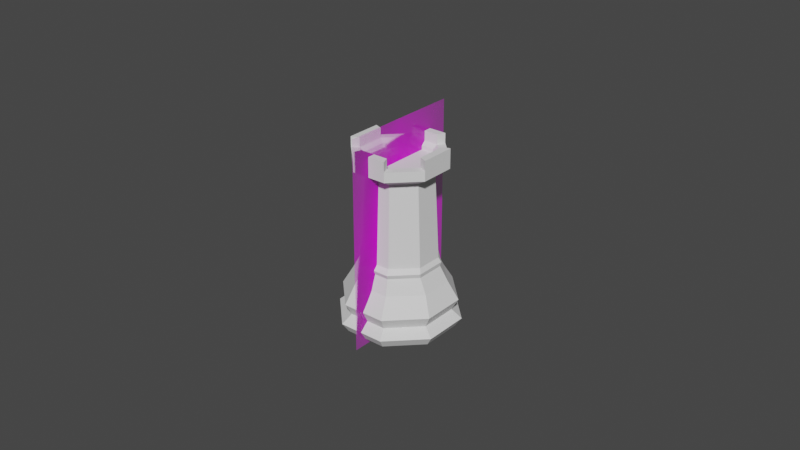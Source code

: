 # Source: Rook.blend  (saved by Blender 2.80.75; exported with 4.5.12 LTS)
import bpy
from mathutils import Matrix  # noqa: F401  (used for matrix-valued properties, if any)

bpy.ops.wm.read_factory_settings(use_empty=True)
scene = bpy.context.scene
scene.name = 'Scene'

# ---- collections
col_collection = bpy.data.collections.new('Collection'); scene.collection.children.link(col_collection)

# ---- images (referenced by path relative to the original .blend; pixels are not part of the script)
import os
ASSET_DIR = os.environ.get("B2B_ASSET_DIR", "")  # directory of the original .blend (textures are referenced by path, not embedded)
HERE = os.path.dirname(os.path.abspath(__file__))  # packed textures are extracted next to this script under _unpacked/

def load_image(name, relpath, width, height, colorspace="sRGB"):
    """Load a texture the original file referenced (path relative to the .blend, or extracted next to this script)."""
    p = next((c for c in (os.path.join(HERE, relpath), os.path.join(ASSET_DIR, relpath)) if relpath and os.path.exists(c)), "")
    if p:
        img = bpy.data.images.load(p, check_existing=True)
        img.name = name
    else:  # same state as the original file: an image datablock whose file is absent (Cycles renders it pink)
        img = bpy.data.images.new(name, width, height)
        img.source = "FILE"
        img.filepath = "//" + (relpath or name)
    img.colorspace_settings.name = colorspace
    return img
img_staunton_rook_png = load_image('Staunton Rook.png', 'Staunton Rook.png', 1024, 1024, 'sRGB')

# ---- materials (node trees are filled in below, after node groups)
mat_staunton_rook = bpy.data.materials.new('Staunton Rook')
mat_staunton_rook.use_transparent_shadow = False

# ---- material node trees
mat_staunton_rook.use_nodes = True; mat_staunton_rook.node_tree.nodes.clear()
_N = mat_staunton_rook.node_tree.nodes; _L = mat_staunton_rook.node_tree.links
n0 = _N.new('ShaderNodeOutputMaterial'); n0.name = 'Material Output'; n0.location = (300, 300)
n1 = _N.new('ShaderNodeTexImage'); n1.name = 'Image Texture'; n1.location = (-400, 60)
n1.image = img_staunton_rook_png
n1.extension = 'CLIP'
n2 = _N.new('ShaderNodeBsdfDiffuse'); n2.name = 'Diffuse BSDF'; n2.location = (-200, 60)
n3 = _N.new('ShaderNodeBsdfTransparent'); n3.name = 'Transparent BSDF'; n3.location = (-200, 240)
n4 = _N.new('ShaderNodeMixShader'); n4.name = 'Mix Shader'; n4.location = (0, 300)
_L.new(n1.outputs[0], n2.inputs[0])
_L.new(n1.outputs[1], n4.inputs[0])
_L.new(n3.outputs[0], n4.inputs[1])
_L.new(n2.outputs[0], n4.inputs[2])
_L.new(n4.outputs[0], n0.inputs[0])
n0.is_active_output = True

# ---- world
world_world = bpy.data.worlds.new('World'); scene.world = world_world
world_world.use_nodes = True; world_world.node_tree.nodes.clear()
_N = world_world.node_tree.nodes; _L = world_world.node_tree.links
n0 = _N.new('ShaderNodeOutputWorld'); n0.name = 'World Output'; n0.location = (300, 300)
n1 = _N.new('ShaderNodeBackground'); n1.name = 'Background'; n1.location = (10, 300)
n1.inputs[0].default_value = (0.05088, 0.05088, 0.05088, 1.0)
_L.new(n1.outputs[0], n0.inputs[0])
n0.is_active_output = True
world_world.color = (0.05088, 0.05088, 0.05088)
world_world.use_sun_shadow = False
world_world.sun_shadow_jitter_overblur = 0.0

# ---- meshes
me_cylinder = bpy.data.meshes.new('Cylinder')
me_cylinder.from_pydata([(-0.006629, -0.006142, 0.01756), (-0.009174, 1.068e-08, 0.01756), (-0.006629, 0.006142, 0.01756), (-0.008424, -0.007555, 0.01161), (-0.01155, 1.207e-08, 0.01161), (-0.008424, 0.007555, 0.01161), (-0.01001, -0.01001, 0.0072), (-0.01415, 1.395e-08, 0.0072), (-0.01001, 0.01001, 0.0072), (-0.008888, -0.008888, 0.004351), (-0.01257, 1.295e-08, 0.004351), (-0.008888, 0.008888, 0.004351), (-0.009511, -0.009511, 0.0), (-0.01345, 1.663e-08, 0.0), (-0.009511, 0.009511, 0.0), (-0.01064, -0.01064, 0.002306), (-0.01504, 1.563e-08, 0.002306), (-0.01064, 0.01064, 0.002306), (-0.005888, -0.005529, 0.03803), (-0.008178, 1.011e-08, 0.03803), (-0.005888, 0.005529, 0.03803), (-0.008094, -0.008094, 0.03998), (-0.01145, 1.218e-08, 0.03998), (-0.008094, 0.008094, 0.03998), (-0.005885, -0.005885, 0.04147), (-0.008322, 9.374e-09, 0.04147), (-0.005885, 0.005885, 0.04147), (-0.006871, -0.006638, 0.01535), (-0.009621, 1.102e-08, 0.01535), (-0.006871, 0.006638, 0.01535), (-0.006965, -0.007022, 0.01645), (-0.009874, 1.122e-08, 0.01645), (-0.006965, 0.007022, 0.01645), (-0.008094, -0.008094, 0.04242), (-0.01145, 1.218e-08, 0.04242), (-0.008094, 0.008094, 0.04242), (0.0, 0.008687, 0.01756), (0.0, -0.008687, 0.01756), (0.006629, -0.006142, 0.01756), (0.009174, 1.068e-08, 0.01756), (0.006629, 0.006142, 0.01756), (0.0, 0.01068, 0.01161), (0.0, -0.01068, 0.01161), (0.008424, -0.007555, 0.01161), (0.01155, 1.207e-08, 0.01161), (0.008424, 0.007555, 0.01161), (0.0, 0.01415, 0.0072), (0.0, -0.01415, 0.0072), (0.01001, -0.01001, 0.0072), (0.01415, 1.395e-08, 0.0072), (0.01001, 0.01001, 0.0072), (0.0, -0.01257, 0.004351), (0.008888, -0.008888, 0.004351), (0.01257, 1.295e-08, 0.004351), (0.008888, 0.008888, 0.004351), (0.0, 0.01257, 0.004351), (0.0, 0.01345, 0.0), (0.0, -0.01345, 0.0), (0.009511, -0.009511, 0.0), (0.01345, 1.663e-08, 0.0), (0.009511, 0.009511, 0.0), (0.0, -0.01504, 0.002306), (0.01064, -0.01064, 0.002306), (0.01504, 1.563e-08, 0.002306), (0.01064, 0.01064, 0.002306), (0.0, 0.01504, 0.002306), (0.0, 0.007819, 0.03803), (0.0, -0.007819, 0.03803), (0.005888, -0.005529, 0.03803), (0.008178, 1.011e-08, 0.03803), (0.005888, 0.005529, 0.03803), (0.0, 0.01145, 0.03998), (0.0, -0.01145, 0.03998), (0.008094, -0.008094, 0.03998), (0.01145, 1.218e-08, 0.03998), (0.008094, 0.008094, 0.03998), (0.0, 0.01145, 0.04242), (0.0, -0.01145, 0.04242), (0.005885, -0.005885, 0.04147), (0.008322, 9.374e-09, 0.04147), (0.005885, 0.005885, 0.04147), (0.0, 0.009387, 0.01535), (0.0, -0.009387, 0.01535), (0.006871, -0.006638, 0.01535), (0.009621, 1.102e-08, 0.01535), (0.006871, 0.006638, 0.01535), (0.0, 0.009931, 0.01645), (0.0, -0.009931, 0.01645), (0.006965, -0.007022, 0.01645), (0.009874, 1.122e-08, 0.01645), (0.006965, 0.007022, 0.01645), (0.008094, -0.008094, 0.04242), (0.0, -0.008322, 0.04147), (0.01145, 1.218e-08, 0.04242), (0.008094, 0.008094, 0.04242), (0.0, 0.008322, 0.04147), (-0.008094, -0.008094, 0.04481), (0.0, -0.01145, 0.04481), (-0.008094, 0.008094, 0.04481), (-0.01145, 1.218e-08, 0.04481), (-0.006641, -0.006641, 0.04481), (0.0, -0.009392, 0.04481), (-0.006641, 0.006641, 0.04481), (-0.009392, 1.036e-08, 0.04481), (0.0, 0.009392, 0.04481), (0.0, 0.01145, 0.04481), (0.01145, 1.218e-08, 0.04481), (0.008094, -0.008094, 0.04481), (0.008094, 0.008094, 0.04481), (0.009392, 1.036e-08, 0.04481), (0.006641, -0.006641, 0.04481), (0.006641, 0.006641, 0.04481), (-0.006641, -0.006641, 0.04242), (0.0, -0.009392, 0.04242), (-0.009392, 1.036e-08, 0.04242), (-0.006641, 0.006641, 0.04242), (0.0, 0.009392, 0.04242), (0.006641, -0.006641, 0.04242), (0.009392, 1.036e-08, 0.04242), (0.006641, 0.006641, 0.04242), (-0.005885, -0.005885, 0.04053), (0.0, -0.008322, 0.04053), (-0.008322, 9.374e-09, 0.04053), (-0.005885, 0.005885, 0.04053), (0.0, 0.008322, 0.04053), (0.005885, -0.005885, 0.04053), (0.008322, 9.374e-09, 0.04053), (0.005885, 0.005885, 0.04053)], [], [(36, 2, 20, 66), (46, 8, 5, 41), (8, 7, 4, 5), (7, 6, 3, 4), (6, 47, 42, 3), (14, 17, 65, 56), (13, 16, 17, 14), (12, 15, 16, 13), (57, 61, 15, 12), (86, 32, 2, 36), (32, 31, 1, 2), (31, 30, 0, 1), (30, 87, 37, 0), (51, 47, 6, 9), (9, 6, 7, 10), (10, 7, 8, 11), (11, 8, 46, 55), (11, 55, 65, 17), (10, 11, 17, 16), (9, 10, 16, 15), (51, 9, 15, 61), (20, 19, 22, 23), (1, 0, 18, 19), (2, 1, 19, 20), (0, 37, 67, 18), (18, 67, 72, 21), (66, 20, 23, 71), (19, 18, 21, 22), (23, 22, 34, 35), (21, 72, 77, 33), (71, 23, 35, 76), (22, 21, 33, 34), (4, 3, 27, 28), (5, 4, 28, 29), (41, 5, 29, 81), (27, 82, 87, 30), (28, 27, 30, 31), (29, 28, 31, 32), (81, 29, 32, 86), (3, 42, 82, 27), (116, 119, 111, 104), (112, 114, 34, 33), (35, 34, 99, 98), (115, 116, 76, 35), (36, 66, 70, 40), (46, 41, 45, 50), (50, 45, 44, 49), (49, 44, 43, 48), (48, 43, 42, 47), (60, 56, 65, 64), (59, 60, 64, 63), (58, 59, 63, 62), (57, 58, 62, 61), (86, 36, 40, 90), (90, 40, 39, 89), (89, 39, 38, 88), (88, 38, 37, 87), (51, 52, 48, 47), (52, 53, 49, 48), (53, 54, 50, 49), (54, 55, 46, 50), (54, 64, 65, 55), (53, 63, 64, 54), (52, 62, 63, 53), (51, 61, 62, 52), (70, 75, 74, 69), (39, 69, 68, 38), (40, 70, 69, 39), (38, 68, 67, 37), (68, 73, 72, 67), (66, 71, 75, 70), (69, 74, 73, 68), (75, 94, 93, 74), (73, 91, 77, 72), (71, 76, 94, 75), (74, 93, 91, 73), (44, 84, 83, 43), (45, 85, 84, 44), (41, 81, 85, 45), (79, 80, 127, 126), (83, 88, 87, 82), (84, 89, 88, 83), (85, 90, 89, 84), (81, 86, 90, 85), (43, 83, 82, 42), (113, 77, 91, 117), (77, 113, 101, 97), (118, 93, 94, 119), (91, 93, 106, 107), (101, 100, 96, 97), (103, 102, 98, 99), (110, 107, 106, 109), (111, 108, 105, 104), (112, 33, 96, 100), (117, 91, 107, 110), (94, 76, 105, 108), (34, 114, 103, 99), (93, 118, 109, 106), (115, 35, 98, 102), (113, 112, 100, 101), (119, 94, 108, 111), (76, 116, 104, 105), (114, 115, 102, 103), (33, 77, 97, 96), (118, 117, 110, 109), (92, 24, 112, 113), (24, 25, 114, 112), (25, 26, 115, 114), (26, 95, 116, 115), (78, 92, 113, 117), (79, 78, 117, 118), (80, 79, 118, 119), (95, 80, 119, 116), (121, 125, 126, 127, 124, 123, 122, 120), (92, 78, 125, 121), (26, 25, 122, 123), (24, 92, 121, 120), (80, 95, 124, 127), (78, 79, 126, 125), (95, 26, 123, 124), (25, 24, 120, 122), (57, 12, 13, 14, 56, 60, 59, 58)])
_uv = me_cylinder.uv_layers.new(name='UVMap')
_uv.uv.foreach_set('vector', [-0.0002831, 1.001, 0.1247, 1.001, 0.125, 1.0, 0.0, 1.0, 0.001176, 0.75, 0.125, 0.75, 0.125, 0.9365, 0.001139, 0.9365, 0.125, 0.75, 0.25, 0.75, 0.25, 0.9365, 0.125, 0.9365, 0.25, 0.75, 0.375, 0.75, 0.375, 0.9365, 0.25, 0.9365, 0.375, 0.75, 0.5, 0.75, 0.5, 0.9365, 0.375, 0.9365, 0.595, 0.405, 0.1987, 0.5123, 0.1193, 0.5224, 0.75, 0.4692, 0.5308, 0.25, 0.294, 0.4879, 0.1987, 0.5123, 0.595, 0.405, 0.595, 0.09502, 0.4095, 0.4635, 0.294, 0.4879, 0.5308, 0.25, 0.75, 0.03083, 0.5392, 0.4534, 0.4095, 0.4635, 0.595, 0.09502, -3.825e-05, 0.9976, 0.1248, 0.9978, 0.1247, 1.001, -0.0002831, 1.001, 0.1248, 0.9978, 0.25, 0.9979, 0.25, 1.001, 0.1247, 1.001, 0.25, 0.9979, 0.3752, 0.9978, 0.3753, 1.001, 0.25, 1.001, 0.3752, 0.9978, 0.5001, 0.9976, 0.5003, 1.001, 0.3753, 1.001, 0.4998, 0.6227, 0.5, 0.75, 0.375, 0.75, 0.3748, 0.6226, 0.3748, 0.6226, 0.375, 0.75, 0.25, 0.75, 0.2497, 0.6225, 0.2497, 0.6225, 0.25, 0.75, 0.125, 0.75, 0.1246, 0.6224, 0.1246, 0.6224, 0.125, 0.75, 0.001176, 0.75, -0.0007672, 0.6223, 0.1246, 0.6224, -0.0007672, 0.6223, 0.1193, 0.5224, 0.1987, 0.5123, 0.2497, 0.6225, 0.1246, 0.6224, 0.1987, 0.5123, 0.294, 0.4879, 0.3748, 0.6226, 0.2497, 0.6225, 0.294, 0.4879, 0.4095, 0.4635, 0.4998, 0.6227, 0.3748, 0.6226, 0.4095, 0.4635, 0.5392, 0.4534, 0.125, 1.0, 0.25, 1.0, 0.25, 1.0, 0.125, 1.0, 0.25, 1.001, 0.3753, 1.001, 0.375, 1.0, 0.25, 1.0, 0.1247, 1.001, 0.25, 1.001, 0.25, 1.0, 0.125, 1.0, 0.3753, 1.001, 0.5003, 1.001, 0.5, 1.0, 0.375, 1.0, 0.375, 1.0, 0.5, 1.0, 0.5, 1.0, 0.375, 1.0, 0.0, 1.0, 0.125, 1.0, 0.125, 1.0, 0.0, 1.0, 0.25, 1.0, 0.375, 1.0, 0.375, 1.0, 0.25, 1.0, 0.125, 1.0, 0.25, 1.0, 0.25, 1.0, 0.125, 1.0, 0.375, 1.0, 0.5, 1.0, 0.5, 1.0, 0.375, 1.0, 0.0, 1.0, 0.125, 1.0, 0.125, 1.0, 0.0, 1.0, 0.25, 1.0, 0.375, 1.0, 0.375, 1.0, 0.25, 1.0, 0.25, 0.9365, 0.375, 0.9365, 0.375, 0.9947, 0.25, 0.9947, 0.125, 0.9365, 0.25, 0.9365, 0.25, 0.9947, 0.125, 0.9947, 0.001139, 0.9365, 0.125, 0.9365, 0.125, 0.9947, 0.0002066, 0.9947, 0.375, 0.9947, 0.5, 0.9947, 0.5001, 0.9976, 0.3752, 0.9978, 0.25, 0.9947, 0.375, 0.9947, 0.3752, 0.9978, 0.25, 0.9979, 0.125, 0.9947, 0.25, 0.9947, 0.25, 0.9979, 0.1248, 0.9978, 0.0002066, 0.9947, 0.125, 0.9947, 0.1248, 0.9978, -3.825e-05, 0.9976, 0.375, 0.9365, 0.5, 0.9365, 0.5, 0.9947, 0.375, 0.9947, 0.04488, 1.0, 0.138, 1.0, 0.138, 1.0, 0.04488, 1.0, 0.362, 1.0, 0.25, 1.0, 0.25, 1.0, 0.375, 1.0, 0.125, 1.0, 0.25, 1.0, 0.25, 1.0, 0.125, 1.0, 0.138, 1.0, 0.04488, 1.0, 0.0, 1.0, 0.125, 1.0, -0.0002831, 1.001, 0.0, 1.0, 0.125, 1.0, 0.1247, 1.001, 0.001176, 0.75, 0.001139, 0.9365, 0.125, 0.9365, 0.125, 0.75, 0.125, 0.75, 0.125, 0.9365, 0.25, 0.9365, 0.25, 0.75, 0.25, 0.75, 0.25, 0.9365, 0.375, 0.9365, 0.375, 0.75, 0.375, 0.75, 0.375, 0.9365, 0.5, 0.9365, 0.5, 0.75, 0.595, 0.405, 0.75, 0.4692, 0.1193, 0.5224, 0.1987, 0.5123, 0.5308, 0.25, 0.595, 0.405, 0.1987, 0.5123, 0.294, 0.4879, 0.595, 0.09502, 0.5308, 0.25, 0.294, 0.4879, 0.4095, 0.4635, 0.75, 0.03083, 0.595, 0.09502, 0.4095, 0.4635, 0.5392, 0.4534, -3.825e-05, 0.9976, -0.0002831, 1.001, 0.1247, 1.001, 0.1248, 0.9978, 0.1248, 0.9978, 0.1247, 1.001, 0.25, 1.001, 0.25, 0.9979, 0.25, 0.9979, 0.25, 1.001, 0.3753, 1.001, 0.3752, 0.9978, 0.3752, 0.9978, 0.3753, 1.001, 0.5003, 1.001, 0.5001, 0.9976, 0.4998, 0.6227, 0.3748, 0.6226, 0.375, 0.75, 0.5, 0.75, 0.3748, 0.6226, 0.2497, 0.6225, 0.25, 0.75, 0.375, 0.75, 0.2497, 0.6225, 0.1246, 0.6224, 0.125, 0.75, 0.25, 0.75, 0.1246, 0.6224, -0.0007672, 0.6223, 0.001176, 0.75, 0.125, 0.75, 0.1246, 0.6224, 0.1987, 0.5123, 0.1193, 0.5224, -0.0007672, 0.6223, 0.2497, 0.6225, 0.294, 0.4879, 0.1987, 0.5123, 0.1246, 0.6224, 0.3748, 0.6226, 0.4095, 0.4635, 0.294, 0.4879, 0.2497, 0.6225, 0.4998, 0.6227, 0.5392, 0.4534, 0.4095, 0.4635, 0.3748, 0.6226, 0.125, 1.0, 0.125, 1.0, 0.25, 1.0, 0.25, 1.0, 0.25, 1.001, 0.25, 1.0, 0.375, 1.0, 0.3753, 1.001, 0.1247, 1.001, 0.125, 1.0, 0.25, 1.0, 0.25, 1.001, 0.3753, 1.001, 0.375, 1.0, 0.5, 1.0, 0.5003, 1.001, 0.375, 1.0, 0.375, 1.0, 0.5, 1.0, 0.5, 1.0, 0.0, 1.0, 0.0, 1.0, 0.125, 1.0, 0.125, 1.0, 0.25, 1.0, 0.25, 1.0, 0.375, 1.0, 0.375, 1.0, 0.125, 1.0, 0.125, 1.0, 0.25, 1.0, 0.25, 1.0, 0.375, 1.0, 0.375, 1.0, 0.5, 1.0, 0.5, 1.0, 0.0, 1.0, 0.0, 1.0, 0.125, 1.0, 0.125, 1.0, 0.25, 1.0, 0.25, 1.0, 0.375, 1.0, 0.375, 1.0, 0.25, 0.9365, 0.25, 0.9947, 0.375, 0.9947, 0.375, 0.9365, 0.125, 0.9365, 0.125, 0.9947, 0.25, 0.9947, 0.25, 0.9365, 0.001139, 0.9365, 0.0002066, 0.9947, 0.125, 0.9947, 0.125, 0.9365, 0.25, 1.0, 0.1477, 1.0, 0.1477, 1.0, 0.25, 1.0, 0.375, 0.9947, 0.3752, 0.9978, 0.5001, 0.9976, 0.5, 0.9947, 0.25, 0.9947, 0.25, 0.9979, 0.3752, 0.9978, 0.375, 0.9947, 0.125, 0.9947, 0.1248, 0.9978, 0.25, 0.9979, 0.25, 0.9947, 0.0002066, 0.9947, -3.825e-05, 0.9976, 0.1248, 0.9978, 0.125, 0.9947, 0.375, 0.9365, 0.375, 0.9947, 0.5, 0.9947, 0.5, 0.9365, 0.4551, 1.0, 0.5, 1.0, 0.375, 1.0, 0.362, 1.0, 0.5, 1.0, 0.4551, 1.0, 0.4551, 1.0, 0.5, 1.0, 0.25, 1.0, 0.25, 1.0, 0.125, 1.0, 0.138, 1.0, 0.375, 1.0, 0.25, 1.0, 0.25, 1.0, 0.375, 1.0, 0.4551, 1.0, 0.362, 1.0, 0.375, 1.0, 0.5, 1.0, 0.25, 1.0, 0.138, 1.0, 0.125, 1.0, 0.25, 1.0, 0.362, 1.0, 0.375, 1.0, 0.25, 1.0, 0.25, 1.0, 0.138, 1.0, 0.125, 1.0, 0.0, 1.0, 0.04488, 1.0, 0.362, 1.0, 0.375, 1.0, 0.375, 1.0, 0.362, 1.0, 0.362, 1.0, 0.375, 1.0, 0.375, 1.0, 0.362, 1.0, 0.125, 1.0, 0.0, 1.0, 0.0, 1.0, 0.125, 1.0, 0.25, 1.0, 0.25, 1.0, 0.25, 1.0, 0.25, 1.0, 0.25, 1.0, 0.25, 1.0, 0.25, 1.0, 0.25, 1.0, 0.138, 1.0, 0.125, 1.0, 0.125, 1.0, 0.138, 1.0, 0.4551, 1.0, 0.362, 1.0, 0.362, 1.0, 0.4551, 1.0, 0.138, 1.0, 0.125, 1.0, 0.125, 1.0, 0.138, 1.0, 0.0, 1.0, 0.04488, 1.0, 0.04488, 1.0, 0.0, 1.0, 0.25, 1.0, 0.138, 1.0, 0.138, 1.0, 0.25, 1.0, 0.375, 1.0, 0.5, 1.0, 0.5, 1.0, 0.375, 1.0, 0.25, 1.0, 0.362, 1.0, 0.362, 1.0, 0.25, 1.0, 0.4274, 1.0, 0.3523, 1.0, 0.362, 1.0, 0.4551, 1.0, 0.3523, 1.0, 0.25, 1.0, 0.25, 1.0, 0.362, 1.0, 0.25, 1.0, 0.1477, 1.0, 0.138, 1.0, 0.25, 1.0, 0.1477, 1.0, 0.07258, 1.0, 0.04488, 1.0, 0.138, 1.0, 0.3523, 1.0, 0.4274, 1.0, 0.4551, 1.0, 0.362, 1.0, 0.25, 1.0, 0.3523, 1.0, 0.362, 1.0, 0.25, 1.0, 0.1477, 1.0, 0.25, 1.0, 0.25, 1.0, 0.138, 1.0, 0.07258, 1.0, 0.1477, 1.0, 0.138, 1.0, 0.04488, 1.0, 0.4274, 1.0, 0.3523, 1.0, 0.25, 1.0, 0.1477, 1.0, 0.07258, 1.0, 0.1477, 1.0, 0.25, 1.0, 0.3523, 1.0, 0.4274, 1.0, 0.3523, 1.0, 0.3523, 1.0, 0.4274, 1.0, 0.1477, 1.0, 0.25, 1.0, 0.25, 1.0, 0.1477, 1.0, 0.3523, 1.0, 0.4274, 1.0, 0.4274, 1.0, 0.3523, 1.0, 0.1477, 1.0, 0.07258, 1.0, 0.07258, 1.0, 0.1477, 1.0, 0.3523, 1.0, 0.25, 1.0, 0.25, 1.0, 0.3523, 1.0, 0.07258, 1.0, 0.1477, 1.0, 0.1477, 1.0, 0.07258, 1.0, 0.25, 1.0, 0.3523, 1.0, 0.3523, 1.0, 0.25, 1.0, 0.75, 0.03083, 0.595, 0.09502, 0.5308, 0.25, 0.595, 0.405, 0.75, 0.4692, 0.595, 0.405, 0.5308, 0.25, 0.595, 0.09502])
me_cylinder.use_remesh_preserve_volume = False
me_cylinder.use_remesh_preserve_attributes = False
me_cylinder.use_mirror_vertex_groups = False
me_cylinder.update()
me_staunton_rook = bpy.data.meshes.new('Staunton Rook')
me_staunton_rook.from_pydata([(-0.299, -0.5, 0.0), (0.299, -0.5, 0.0), (-0.299, 0.5, 0.0), (0.299, 0.5, 0.0)], [], [(0, 1, 3, 2)])
_uv = me_staunton_rook.uv_layers.new(name='UVMap')
_uv.uv.foreach_set('vector', [0.0, 0.0, 1.0, 0.0, 1.0, 1.0, 0.0, 1.0])
me_staunton_rook.materials.append(mat_staunton_rook)
me_staunton_rook.use_remesh_preserve_volume = False
me_staunton_rook.use_remesh_preserve_attributes = False
me_staunton_rook.use_mirror_vertex_groups = False
me_staunton_rook.update()

# ---- objects
ob_rook = bpy.data.objects.new('Rook', me_cylinder)
ob_staunton_rook = bpy.data.objects.new('Staunton Rook', me_staunton_rook)

# ---- transforms, parenting, visibility, modifiers, constraints
ob_rook.location = (0.0, 0.0, 0.0)
ob_rook.rotation_euler = (0.0, -0.0, 0.3927)
ob_rook.scale = (1.285, 1.285, 1.285)
ob_rook.display_type = 'SOLID'
ob_rook.lineart.crease_threshold = 0.0
ob_staunton_rook.location = (0.0, 0.0, 0.03139)
ob_staunton_rook.rotation_euler = (1.571, -4.371e-08, 1.571)
ob_staunton_rook.scale = (0.06693, 0.06693, 0.06693)
ob_staunton_rook.lineart.crease_threshold = 0.0

# ---- collection membership
col_collection.objects.link(ob_rook)
col_collection.objects.link(ob_staunton_rook)

# ---- scene / render settings (as saved in the file)
scene.frame_start = 1; scene.frame_end = 250; scene.frame_set(78)
scene.render.engine = 'BLENDER_EEVEE_NEXT'
scene.cycles.use_denoising = False
scene.cycles.samples = 128
scene.cycles.sampling_pattern = 'TABULATED_SOBOL'
scene.cycles.use_adaptive_sampling = False
scene.cycles.use_light_tree = False
scene.view_settings.view_transform = 'Filmic'
bpy.context.view_layer.update()

# ---- added for rendering (the .blend has no active camera and no usable light): camera, sun
cam_auto = bpy.data.cameras.new('AutoCamera')
cam_auto.lens = 50.0
cam_auto.sensor_width = 36.0
cam_auto.clip_end = 1000.0
ob_auto_camera = bpy.data.objects.new('AutoCamera', cam_auto)
scene.collection.objects.link(ob_auto_camera)
ob_auto_camera.location = (0.185045, -0.222054, 0.179423)
ob_auto_camera.rotation_euler = (1.09748, -7.21219e-08, 0.694738)
scene.camera = ob_auto_camera
light_auto_sun = bpy.data.lights.new('AutoSun', 'SUN')
light_auto_sun.energy = 3.0
light_auto_sun.angle = 0.0523599
ob_auto_sun = bpy.data.objects.new('AutoSun', light_auto_sun)
scene.collection.objects.link(ob_auto_sun)
ob_auto_sun.rotation_euler = (0.872665, 0.174533, 0.523599)
bpy.context.view_layer.update()
